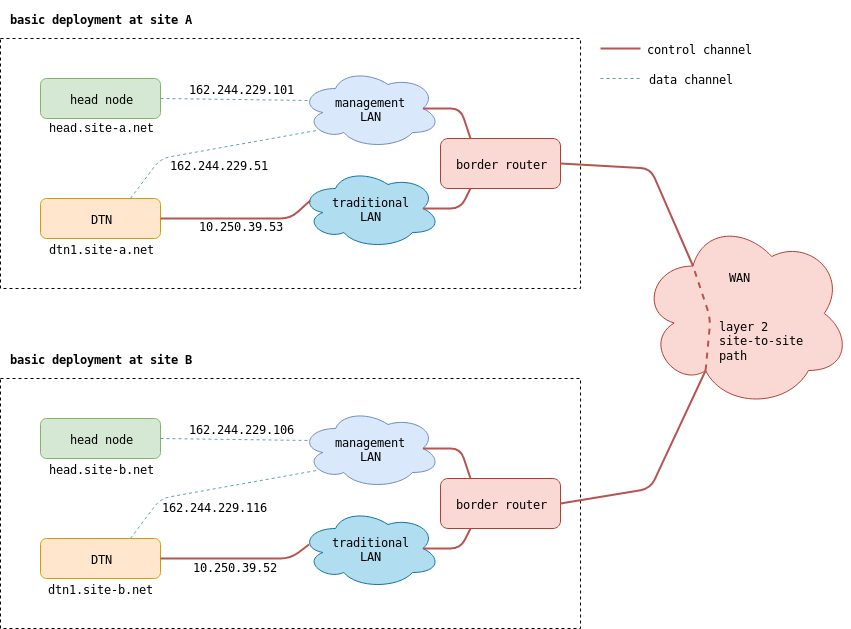

The diagram above was exported from draw.io. Its source (the exported page's mxGraphModel, read from the mxfile embedded in the PNG):
<mxGraphModel dx="1422" dy="806" grid="1" gridSize="10" guides="1" tooltips="1" connect="1" arrows="1" fold="1" page="1" pageScale="1" pageWidth="1100" pageHeight="850" math="0" shadow="0">
  <root>
    <mxCell id="0" />
    <mxCell id="1" parent="0" />
    <mxCell id="Yj11z1Z7RsH6e9u3V_sa-19" value="" style="rounded=0;whiteSpace=wrap;html=1;fillColor=none;dashed=1;" parent="1" vertex="1">
      <mxGeometry x="40" y="120" width="580" height="250" as="geometry" />
    </mxCell>
    <mxCell id="Yj11z1Z7RsH6e9u3V_sa-1" value="&lt;pre&gt;head node&lt;/pre&gt;" style="rounded=1;whiteSpace=wrap;html=1;fillColor=#d5e8d4;strokeColor=#82b366;" parent="1" vertex="1">
      <mxGeometry x="80" y="160" width="120" height="40" as="geometry" />
    </mxCell>
    <mxCell id="Yj11z1Z7RsH6e9u3V_sa-2" value="&lt;pre&gt;DTN&lt;/pre&gt;" style="rounded=1;whiteSpace=wrap;html=1;fillColor=#ffe6cc;strokeColor=#d79b00;" parent="1" vertex="1">
      <mxGeometry x="80" y="280" width="120" height="40" as="geometry" />
    </mxCell>
    <mxCell id="Yj11z1Z7RsH6e9u3V_sa-3" value="&lt;pre&gt;management&lt;br&gt;LAN&lt;/pre&gt;" style="ellipse;shape=cloud;whiteSpace=wrap;html=1;fillColor=#dae8fc;strokeColor=#6c8ebf;" parent="1" vertex="1">
      <mxGeometry x="340" y="150" width="140" height="80" as="geometry" />
    </mxCell>
    <mxCell id="Yj11z1Z7RsH6e9u3V_sa-4" value="&lt;div&gt;&lt;pre&gt;traditional&lt;br&gt;LAN&lt;/pre&gt;&lt;/div&gt;" style="ellipse;shape=cloud;whiteSpace=wrap;html=1;fillColor=#b1ddf0;strokeColor=#10739e;" parent="1" vertex="1">
      <mxGeometry x="340" y="250" width="140" height="80" as="geometry" />
    </mxCell>
    <mxCell id="Yj11z1Z7RsH6e9u3V_sa-5" value="" style="endArrow=none;html=1;exitX=1;exitY=0.5;exitDx=0;exitDy=0;entryX=0.07;entryY=0.4;entryDx=0;entryDy=0;entryPerimeter=0;strokeColor=#5CA4A9;dashed=1;" parent="1" source="Yj11z1Z7RsH6e9u3V_sa-1" target="Yj11z1Z7RsH6e9u3V_sa-3" edge="1">
      <mxGeometry width="50" height="50" relative="1" as="geometry">
        <mxPoint x="200" y="230" as="sourcePoint" />
        <mxPoint x="250" y="180" as="targetPoint" />
      </mxGeometry>
    </mxCell>
    <mxCell id="Yj11z1Z7RsH6e9u3V_sa-6" value="" style="endArrow=none;dashed=1;html=1;strokeColor=#5CA4A9;exitX=0.75;exitY=0;exitDx=0;exitDy=0;entryX=0.13;entryY=0.77;entryDx=0;entryDy=0;entryPerimeter=0;" parent="1" source="Yj11z1Z7RsH6e9u3V_sa-2" target="Yj11z1Z7RsH6e9u3V_sa-3" edge="1">
      <mxGeometry width="50" height="50" relative="1" as="geometry">
        <mxPoint x="220" y="290" as="sourcePoint" />
        <mxPoint x="270" y="240" as="targetPoint" />
        <Array as="points">
          <mxPoint x="200" y="240" />
        </Array>
      </mxGeometry>
    </mxCell>
    <mxCell id="Yj11z1Z7RsH6e9u3V_sa-7" value="" style="endArrow=none;html=1;strokeColor=#B85450;exitX=1;exitY=0.5;exitDx=0;exitDy=0;entryX=0.07;entryY=0.4;entryDx=0;entryDy=0;entryPerimeter=0;strokeWidth=2;" parent="1" source="Yj11z1Z7RsH6e9u3V_sa-2" target="Yj11z1Z7RsH6e9u3V_sa-4" edge="1">
      <mxGeometry width="50" height="50" relative="1" as="geometry">
        <mxPoint x="230" y="350" as="sourcePoint" />
        <mxPoint x="280" y="300" as="targetPoint" />
        <Array as="points">
          <mxPoint x="330" y="300" />
        </Array>
      </mxGeometry>
    </mxCell>
    <mxCell id="Yj11z1Z7RsH6e9u3V_sa-8" value="&lt;pre&gt;border router&lt;/pre&gt;" style="rounded=1;whiteSpace=wrap;html=1;fillColor=#fad9d5;strokeColor=#ae4132;" parent="1" vertex="1">
      <mxGeometry x="480" y="220" width="120" height="50" as="geometry" />
    </mxCell>
    <mxCell id="Yj11z1Z7RsH6e9u3V_sa-9" value="" style="endArrow=none;html=1;strokeColor=#B85450;strokeWidth=2;exitX=0.875;exitY=0.5;exitDx=0;exitDy=0;exitPerimeter=0;entryX=0.25;entryY=1;entryDx=0;entryDy=0;" parent="1" source="Yj11z1Z7RsH6e9u3V_sa-4" target="Yj11z1Z7RsH6e9u3V_sa-8" edge="1">
      <mxGeometry width="50" height="50" relative="1" as="geometry">
        <mxPoint x="540" y="410" as="sourcePoint" />
        <mxPoint x="570" y="271" as="targetPoint" />
        <Array as="points">
          <mxPoint x="500" y="290" />
        </Array>
      </mxGeometry>
    </mxCell>
    <mxCell id="Yj11z1Z7RsH6e9u3V_sa-10" value="" style="endArrow=none;html=1;strokeColor=#B85450;strokeWidth=2;exitX=0.875;exitY=0.5;exitDx=0;exitDy=0;exitPerimeter=0;entryX=0.25;entryY=0;entryDx=0;entryDy=0;" parent="1" source="Yj11z1Z7RsH6e9u3V_sa-3" target="Yj11z1Z7RsH6e9u3V_sa-8" edge="1">
      <mxGeometry width="50" height="50" relative="1" as="geometry">
        <mxPoint x="540" y="210" as="sourcePoint" />
        <mxPoint x="590" y="160" as="targetPoint" />
        <Array as="points">
          <mxPoint x="500" y="190" />
        </Array>
      </mxGeometry>
    </mxCell>
    <mxCell id="Yj11z1Z7RsH6e9u3V_sa-13" value="&lt;font face=&quot;Courier New&quot;&gt;head.site-a.net&lt;/font&gt;" style="text;html=1;strokeColor=none;fillColor=none;align=center;verticalAlign=middle;whiteSpace=wrap;rounded=0;" parent="1" vertex="1">
      <mxGeometry x="80" y="200" width="120" height="20" as="geometry" />
    </mxCell>
    <mxCell id="Yj11z1Z7RsH6e9u3V_sa-14" value="&lt;pre&gt;dtn1.site-a.net&lt;/pre&gt;" style="text;html=1;strokeColor=none;fillColor=none;align=center;verticalAlign=middle;whiteSpace=wrap;rounded=0;" parent="1" vertex="1">
      <mxGeometry x="120" y="320" width="40" height="20" as="geometry" />
    </mxCell>
    <mxCell id="Yj11z1Z7RsH6e9u3V_sa-15" value="&lt;pre&gt;162.244.229.101&lt;/pre&gt;" style="text;html=1;strokeColor=none;fillColor=none;align=center;verticalAlign=middle;whiteSpace=wrap;rounded=0;" parent="1" vertex="1">
      <mxGeometry x="260" y="160" width="40" height="20" as="geometry" />
    </mxCell>
    <mxCell id="Yj11z1Z7RsH6e9u3V_sa-16" value="&lt;pre&gt;162.244.229.51&lt;/pre&gt;" style="text;html=1;strokeColor=none;fillColor=none;align=center;verticalAlign=middle;whiteSpace=wrap;rounded=0;" parent="1" vertex="1">
      <mxGeometry x="238" y="236" width="40" height="20" as="geometry" />
    </mxCell>
    <mxCell id="Yj11z1Z7RsH6e9u3V_sa-17" value="&lt;pre&gt;10.250.39.53&lt;/pre&gt;" style="text;html=1;strokeColor=none;fillColor=none;align=center;verticalAlign=middle;whiteSpace=wrap;rounded=0;" parent="1" vertex="1">
      <mxGeometry x="260" y="297" width="40" height="20" as="geometry" />
    </mxCell>
    <mxCell id="Yj11z1Z7RsH6e9u3V_sa-20" value="&lt;pre&gt;&lt;b&gt;basic deployment at site A&lt;/b&gt;&lt;/pre&gt;" style="text;html=1;strokeColor=none;fillColor=none;align=center;verticalAlign=middle;whiteSpace=wrap;rounded=0;dashed=1;" parent="1" vertex="1">
      <mxGeometry x="120" y="90" width="40" height="20" as="geometry" />
    </mxCell>
    <mxCell id="Yj11z1Z7RsH6e9u3V_sa-22" value="" style="rounded=0;whiteSpace=wrap;html=1;fillColor=none;dashed=1;" parent="1" vertex="1">
      <mxGeometry x="40" y="460" width="580" height="250" as="geometry" />
    </mxCell>
    <mxCell id="Yj11z1Z7RsH6e9u3V_sa-23" value="&lt;pre&gt;head node&lt;/pre&gt;" style="rounded=1;whiteSpace=wrap;html=1;fillColor=#d5e8d4;strokeColor=#82b366;" parent="1" vertex="1">
      <mxGeometry x="80" y="500" width="120" height="40" as="geometry" />
    </mxCell>
    <mxCell id="Yj11z1Z7RsH6e9u3V_sa-24" value="&lt;pre&gt;DTN&lt;/pre&gt;" style="rounded=1;whiteSpace=wrap;html=1;fillColor=#ffe6cc;strokeColor=#d79b00;" parent="1" vertex="1">
      <mxGeometry x="80" y="620" width="120" height="40" as="geometry" />
    </mxCell>
    <mxCell id="Yj11z1Z7RsH6e9u3V_sa-25" value="&lt;pre&gt;management&lt;br&gt;LAN&lt;/pre&gt;" style="ellipse;shape=cloud;whiteSpace=wrap;html=1;fillColor=#dae8fc;strokeColor=#6c8ebf;" parent="1" vertex="1">
      <mxGeometry x="340" y="490" width="140" height="80" as="geometry" />
    </mxCell>
    <mxCell id="Yj11z1Z7RsH6e9u3V_sa-26" value="&lt;div&gt;&lt;pre&gt;traditional&lt;br&gt;LAN&lt;/pre&gt;&lt;/div&gt;" style="ellipse;shape=cloud;whiteSpace=wrap;html=1;fillColor=#b1ddf0;strokeColor=#10739e;" parent="1" vertex="1">
      <mxGeometry x="340" y="590" width="140" height="80" as="geometry" />
    </mxCell>
    <mxCell id="Yj11z1Z7RsH6e9u3V_sa-27" value="" style="endArrow=none;html=1;exitX=1;exitY=0.5;exitDx=0;exitDy=0;entryX=0.07;entryY=0.4;entryDx=0;entryDy=0;entryPerimeter=0;strokeColor=#5CA4A9;dashed=1;" parent="1" source="Yj11z1Z7RsH6e9u3V_sa-23" target="Yj11z1Z7RsH6e9u3V_sa-25" edge="1">
      <mxGeometry width="50" height="50" relative="1" as="geometry">
        <mxPoint x="200" y="570" as="sourcePoint" />
        <mxPoint x="250" y="520" as="targetPoint" />
      </mxGeometry>
    </mxCell>
    <mxCell id="Yj11z1Z7RsH6e9u3V_sa-28" value="" style="endArrow=none;dashed=1;html=1;strokeColor=#5CA4A9;exitX=0.75;exitY=0;exitDx=0;exitDy=0;entryX=0.13;entryY=0.77;entryDx=0;entryDy=0;entryPerimeter=0;" parent="1" source="Yj11z1Z7RsH6e9u3V_sa-24" target="Yj11z1Z7RsH6e9u3V_sa-25" edge="1">
      <mxGeometry width="50" height="50" relative="1" as="geometry">
        <mxPoint x="220" y="630" as="sourcePoint" />
        <mxPoint x="270" y="580" as="targetPoint" />
        <Array as="points">
          <mxPoint x="200" y="580" />
        </Array>
      </mxGeometry>
    </mxCell>
    <mxCell id="Yj11z1Z7RsH6e9u3V_sa-29" value="" style="endArrow=none;html=1;strokeColor=#B85450;exitX=1;exitY=0.5;exitDx=0;exitDy=0;entryX=0.061;entryY=0.45;entryDx=0;entryDy=0;entryPerimeter=0;strokeWidth=2;" parent="1" source="Yj11z1Z7RsH6e9u3V_sa-24" target="Yj11z1Z7RsH6e9u3V_sa-26" edge="1">
      <mxGeometry width="50" height="50" relative="1" as="geometry">
        <mxPoint x="230" y="690" as="sourcePoint" />
        <mxPoint x="280" y="640" as="targetPoint" />
        <Array as="points">
          <mxPoint x="330" y="640" />
        </Array>
      </mxGeometry>
    </mxCell>
    <mxCell id="Yj11z1Z7RsH6e9u3V_sa-30" value="&lt;pre&gt;border router&lt;/pre&gt;" style="rounded=1;whiteSpace=wrap;html=1;fillColor=#fad9d5;strokeColor=#ae4132;" parent="1" vertex="1">
      <mxGeometry x="480" y="560" width="120" height="50" as="geometry" />
    </mxCell>
    <mxCell id="Yj11z1Z7RsH6e9u3V_sa-31" value="" style="endArrow=none;html=1;strokeColor=#B85450;strokeWidth=2;exitX=0.875;exitY=0.5;exitDx=0;exitDy=0;exitPerimeter=0;entryX=0.25;entryY=1;entryDx=0;entryDy=0;" parent="1" source="Yj11z1Z7RsH6e9u3V_sa-26" target="Yj11z1Z7RsH6e9u3V_sa-30" edge="1">
      <mxGeometry width="50" height="50" relative="1" as="geometry">
        <mxPoint x="540" y="750" as="sourcePoint" />
        <mxPoint x="570" y="611" as="targetPoint" />
        <Array as="points">
          <mxPoint x="500" y="630" />
        </Array>
      </mxGeometry>
    </mxCell>
    <mxCell id="Yj11z1Z7RsH6e9u3V_sa-32" value="" style="endArrow=none;html=1;strokeColor=#B85450;strokeWidth=2;exitX=0.875;exitY=0.5;exitDx=0;exitDy=0;exitPerimeter=0;entryX=0.25;entryY=0;entryDx=0;entryDy=0;" parent="1" source="Yj11z1Z7RsH6e9u3V_sa-25" target="Yj11z1Z7RsH6e9u3V_sa-30" edge="1">
      <mxGeometry width="50" height="50" relative="1" as="geometry">
        <mxPoint x="540" y="550" as="sourcePoint" />
        <mxPoint x="590" y="500" as="targetPoint" />
        <Array as="points">
          <mxPoint x="500" y="530" />
        </Array>
      </mxGeometry>
    </mxCell>
    <mxCell id="Yj11z1Z7RsH6e9u3V_sa-33" value="&lt;pre&gt;head.site-b.net&lt;/pre&gt;" style="text;html=1;strokeColor=none;fillColor=none;align=center;verticalAlign=middle;whiteSpace=wrap;rounded=0;" parent="1" vertex="1">
      <mxGeometry x="120" y="540" width="40" height="20" as="geometry" />
    </mxCell>
    <mxCell id="Yj11z1Z7RsH6e9u3V_sa-34" value="&lt;pre&gt;dtn1.site-b.net&lt;/pre&gt;" style="text;html=1;strokeColor=none;fillColor=none;align=center;verticalAlign=middle;whiteSpace=wrap;rounded=0;" parent="1" vertex="1">
      <mxGeometry x="119" y="660" width="40" height="20" as="geometry" />
    </mxCell>
    <mxCell id="Yj11z1Z7RsH6e9u3V_sa-35" value="&lt;pre&gt;162.244.229.106&lt;/pre&gt;" style="text;html=1;strokeColor=none;fillColor=none;align=center;verticalAlign=middle;whiteSpace=wrap;rounded=0;" parent="1" vertex="1">
      <mxGeometry x="260" y="500" width="40" height="20" as="geometry" />
    </mxCell>
    <mxCell id="Yj11z1Z7RsH6e9u3V_sa-36" value="&lt;pre&gt;162.244.229.116&lt;br&gt;&lt;/pre&gt;" style="text;html=1;strokeColor=none;fillColor=none;align=center;verticalAlign=middle;whiteSpace=wrap;rounded=0;" parent="1" vertex="1">
      <mxGeometry x="234" y="578" width="40" height="20" as="geometry" />
    </mxCell>
    <mxCell id="Yj11z1Z7RsH6e9u3V_sa-37" value="&lt;pre&gt;10.250.39.52&lt;/pre&gt;" style="text;html=1;strokeColor=none;fillColor=none;align=center;verticalAlign=middle;whiteSpace=wrap;rounded=0;" parent="1" vertex="1">
      <mxGeometry x="254" y="638" width="40" height="20" as="geometry" />
    </mxCell>
    <mxCell id="Yj11z1Z7RsH6e9u3V_sa-38" value="&lt;pre&gt;&lt;b&gt;basic deployment at site B&lt;/b&gt;&lt;/pre&gt;" style="text;html=1;strokeColor=none;fillColor=none;align=center;verticalAlign=middle;whiteSpace=wrap;rounded=0;dashed=1;" parent="1" vertex="1">
      <mxGeometry x="120" y="430" width="40" height="20" as="geometry" />
    </mxCell>
    <mxCell id="Yj11z1Z7RsH6e9u3V_sa-42" value="" style="ellipse;shape=cloud;whiteSpace=wrap;html=1;fillColor=#fad9d5;strokeColor=#ae4132;" parent="1" vertex="1">
      <mxGeometry x="680" y="300" width="210" height="190" as="geometry" />
    </mxCell>
    <mxCell id="Yj11z1Z7RsH6e9u3V_sa-43" value="&lt;pre&gt;WAN&lt;/pre&gt;" style="text;html=1;strokeColor=none;fillColor=none;align=center;verticalAlign=middle;whiteSpace=wrap;rounded=0;" parent="1" vertex="1">
      <mxGeometry x="758" y="348" width="40" height="20" as="geometry" />
    </mxCell>
    <mxCell id="Yj11z1Z7RsH6e9u3V_sa-45" value="" style="endArrow=none;html=1;strokeColor=#B85450;strokeWidth=2;exitX=1;exitY=0.5;exitDx=0;exitDy=0;entryX=0.25;entryY=0.25;entryDx=0;entryDy=0;entryPerimeter=0;" parent="1" source="Yj11z1Z7RsH6e9u3V_sa-8" target="Yj11z1Z7RsH6e9u3V_sa-42" edge="1">
      <mxGeometry width="50" height="50" relative="1" as="geometry">
        <mxPoint x="660" y="300" as="sourcePoint" />
        <mxPoint x="710" y="250" as="targetPoint" />
        <Array as="points">
          <mxPoint x="690" y="250" />
        </Array>
      </mxGeometry>
    </mxCell>
    <mxCell id="Yj11z1Z7RsH6e9u3V_sa-46" value="" style="endArrow=none;html=1;strokeColor=#B85450;strokeWidth=2;exitX=1;exitY=0.5;exitDx=0;exitDy=0;entryX=0.31;entryY=0.8;entryDx=0;entryDy=0;entryPerimeter=0;" parent="1" source="Yj11z1Z7RsH6e9u3V_sa-30" target="Yj11z1Z7RsH6e9u3V_sa-42" edge="1">
      <mxGeometry width="50" height="50" relative="1" as="geometry">
        <mxPoint x="650" y="580" as="sourcePoint" />
        <mxPoint x="700" y="530" as="targetPoint" />
        <Array as="points">
          <mxPoint x="690" y="570" />
        </Array>
      </mxGeometry>
    </mxCell>
    <mxCell id="Yj11z1Z7RsH6e9u3V_sa-48" value="" style="endArrow=none;html=1;strokeColor=#B85450;strokeWidth=2;entryX=0.25;entryY=0.25;entryDx=0;entryDy=0;entryPerimeter=0;exitX=0.31;exitY=0.8;exitDx=0;exitDy=0;exitPerimeter=0;dashed=1;" parent="1" source="Yj11z1Z7RsH6e9u3V_sa-42" target="Yj11z1Z7RsH6e9u3V_sa-42" edge="1">
      <mxGeometry width="50" height="50" relative="1" as="geometry">
        <mxPoint x="770" y="440" as="sourcePoint" />
        <mxPoint x="820" y="390" as="targetPoint" />
        <Array as="points">
          <mxPoint x="750" y="400" />
        </Array>
      </mxGeometry>
    </mxCell>
    <mxCell id="Yj11z1Z7RsH6e9u3V_sa-49" value="&lt;div align=&quot;left&quot;&gt;&lt;pre&gt;layer 2 &lt;br&gt;site-to-site &lt;br&gt;path&lt;/pre&gt;&lt;/div&gt;" style="text;html=1;strokeColor=none;fillColor=none;align=left;verticalAlign=middle;whiteSpace=wrap;rounded=0;" parent="1" vertex="1">
      <mxGeometry x="757" y="411" width="40" height="20" as="geometry" />
    </mxCell>
    <mxCell id="Yj11z1Z7RsH6e9u3V_sa-50" value="" style="endArrow=none;html=1;strokeColor=#B85450;strokeWidth=2;" parent="1" edge="1">
      <mxGeometry width="50" height="50" relative="1" as="geometry">
        <mxPoint x="640" y="130" as="sourcePoint" />
        <mxPoint x="680" y="130" as="targetPoint" />
      </mxGeometry>
    </mxCell>
    <mxCell id="Yj11z1Z7RsH6e9u3V_sa-51" value="&lt;pre&gt;control channel&lt;/pre&gt;" style="text;html=1;strokeColor=none;fillColor=none;align=center;verticalAlign=middle;whiteSpace=wrap;rounded=0;" parent="1" vertex="1">
      <mxGeometry x="718" y="120" width="40" height="20" as="geometry" />
    </mxCell>
    <mxCell id="Yj11z1Z7RsH6e9u3V_sa-59" value="" style="endArrow=none;html=1;strokeColor=#5CA4A9;strokeWidth=1;dashed=1;" parent="1" edge="1">
      <mxGeometry width="50" height="50" relative="1" as="geometry">
        <mxPoint x="640" y="160" as="sourcePoint" />
        <mxPoint x="680" y="160" as="targetPoint" />
      </mxGeometry>
    </mxCell>
    <mxCell id="Yj11z1Z7RsH6e9u3V_sa-60" value="&lt;pre&gt;data channel&lt;/pre&gt;" style="text;html=1;strokeColor=none;fillColor=none;align=center;verticalAlign=middle;whiteSpace=wrap;rounded=0;" parent="1" vertex="1">
      <mxGeometry x="710" y="150" width="40" height="20" as="geometry" />
    </mxCell>
  </root>
</mxGraphModel>